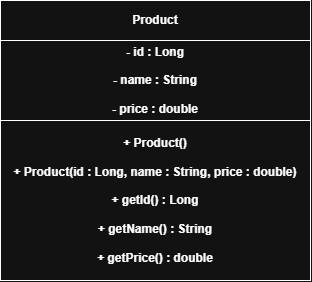

The diagram above was exported from draw.io. Its source (the exported page's mxGraphModel, read from the mxfile embedded in the PNG):
<mxGraphModel dx="399" dy="479" grid="1" gridSize="10" guides="1" tooltips="1" connect="1" arrows="1" fold="1" page="1" pageScale="1" pageWidth="827" pageHeight="1169" math="0" shadow="0">
  <root>
    <mxCell id="0" />
    <mxCell id="1" parent="0" />
    <mxCell id="jAOuNGF9d_707dqZTHpE-1" parent="1" style="rounded=0;whiteSpace=wrap;html=1;fontFamily=Helvetica;fontSize=12;fontStyle=1" value="Product" vertex="1">
      <mxGeometry height="40" width="310" x="240" y="280" as="geometry" />
    </mxCell>
    <mxCell id="jAOuNGF9d_707dqZTHpE-2" parent="1" style="rounded=0;whiteSpace=wrap;html=1;fontFamily=Helvetica;fontSize=12;fontStyle=1" value="- id : Long&lt;br&gt;&lt;br&gt;&lt;div&gt;- name : String&lt;br&gt;&lt;br&gt;&lt;/div&gt;&lt;div&gt;- price : double&lt;/div&gt;" vertex="1">
      <mxGeometry height="80" width="310" x="240" y="320" as="geometry" />
    </mxCell>
    <mxCell id="jAOuNGF9d_707dqZTHpE-3" parent="1" style="rounded=0;whiteSpace=wrap;html=1;fontFamily=Helvetica;fontSize=12;fontStyle=1" value="&lt;div&gt;+ Product()&lt;br&gt;&lt;br&gt;+ Product(id : Long, name : String, price : double)&lt;br&gt;&lt;br&gt;+ getId() : Long&lt;br&gt;&lt;br&gt;+ getName() : String&lt;br&gt;&lt;br&gt;+ getPrice() : double&lt;/div&gt;" vertex="1">
      <mxGeometry height="160" width="310" x="240" y="400" as="geometry" />
    </mxCell>
  </root>
</mxGraphModel>